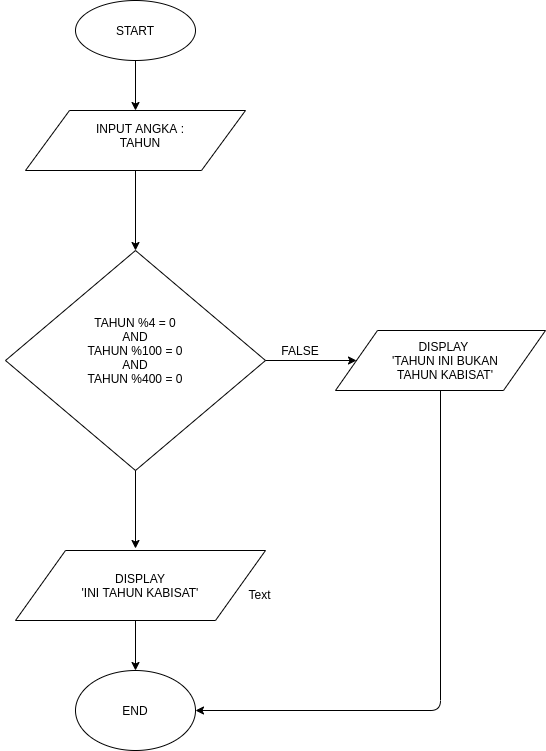

The diagram above was exported from draw.io. Its source (the exported page's mxGraphModel, read from the mxfile embedded in the PNG):
<mxGraphModel dx="1355" dy="774" grid="1" gridSize="10" guides="1" tooltips="1" connect="1" arrows="1" fold="1" page="1" pageScale="1" pageWidth="850" pageHeight="1100" math="0" shadow="0">
  <root>
    <mxCell id="0" />
    <mxCell id="1" parent="0" />
    <mxCell id="GA55vQm7r-_Rxs9-dvjS-1" value="" style="ellipse;whiteSpace=wrap;html=1;" vertex="1" parent="1">
      <mxGeometry x="180" y="20" width="120" height="60" as="geometry" />
    </mxCell>
    <mxCell id="GA55vQm7r-_Rxs9-dvjS-2" value="" style="shape=parallelogram;perimeter=parallelogramPerimeter;whiteSpace=wrap;html=1;" vertex="1" parent="1">
      <mxGeometry x="130" y="130" width="220" height="60" as="geometry" />
    </mxCell>
    <mxCell id="GA55vQm7r-_Rxs9-dvjS-3" value="" style="rhombus;whiteSpace=wrap;html=1;" vertex="1" parent="1">
      <mxGeometry x="110" y="270" width="260" height="220" as="geometry" />
    </mxCell>
    <mxCell id="GA55vQm7r-_Rxs9-dvjS-4" value="START" style="text;html=1;strokeColor=none;fillColor=none;align=center;verticalAlign=middle;whiteSpace=wrap;rounded=0;" vertex="1" parent="1">
      <mxGeometry x="220" y="40" width="40" height="20" as="geometry" />
    </mxCell>
    <mxCell id="GA55vQm7r-_Rxs9-dvjS-5" value="" style="endArrow=classic;html=1;exitX=0.5;exitY=1;exitDx=0;exitDy=0;entryX=0.5;entryY=0;entryDx=0;entryDy=0;" edge="1" parent="1" source="GA55vQm7r-_Rxs9-dvjS-1" target="GA55vQm7r-_Rxs9-dvjS-2">
      <mxGeometry width="50" height="50" relative="1" as="geometry">
        <mxPoint x="400" y="370" as="sourcePoint" />
        <mxPoint x="450" y="320" as="targetPoint" />
        <Array as="points" />
      </mxGeometry>
    </mxCell>
    <mxCell id="GA55vQm7r-_Rxs9-dvjS-6" value="" style="endArrow=classic;html=1;entryX=0.5;entryY=0;entryDx=0;entryDy=0;exitX=0.5;exitY=1;exitDx=0;exitDy=0;" edge="1" parent="1" source="GA55vQm7r-_Rxs9-dvjS-2">
      <mxGeometry width="50" height="50" relative="1" as="geometry">
        <mxPoint x="240" y="200" as="sourcePoint" />
        <mxPoint x="240" y="270" as="targetPoint" />
        <Array as="points" />
      </mxGeometry>
    </mxCell>
    <mxCell id="GA55vQm7r-_Rxs9-dvjS-12" value="INPUT ANGKA :&lt;br&gt;TAHUN" style="text;html=1;strokeColor=none;fillColor=none;align=center;verticalAlign=middle;whiteSpace=wrap;rounded=0;" vertex="1" parent="1">
      <mxGeometry x="180" y="120" width="130" height="70" as="geometry" />
    </mxCell>
    <mxCell id="GA55vQm7r-_Rxs9-dvjS-13" value="TAHUN %4 = 0&lt;br&gt;AND&lt;br&gt;TAHUN %100 = 0&lt;br&gt;AND&lt;br&gt;TAHUN %400 = 0" style="text;html=1;strokeColor=none;fillColor=none;align=center;verticalAlign=middle;whiteSpace=wrap;rounded=0;" vertex="1" parent="1">
      <mxGeometry x="105" y="280" width="270" height="180" as="geometry" />
    </mxCell>
    <mxCell id="GA55vQm7r-_Rxs9-dvjS-18" value="" style="endArrow=classic;html=1;exitX=1;exitY=0.5;exitDx=0;exitDy=0;" edge="1" parent="1" source="GA55vQm7r-_Rxs9-dvjS-3" target="GA55vQm7r-_Rxs9-dvjS-20">
      <mxGeometry width="50" height="50" relative="1" as="geometry">
        <mxPoint x="400" y="370" as="sourcePoint" />
        <mxPoint x="450" y="380" as="targetPoint" />
      </mxGeometry>
    </mxCell>
    <mxCell id="GA55vQm7r-_Rxs9-dvjS-19" style="edgeStyle=orthogonalEdgeStyle;rounded=0;orthogonalLoop=1;jettySize=auto;html=1;exitX=0.5;exitY=1;exitDx=0;exitDy=0;" edge="1" parent="1" source="GA55vQm7r-_Rxs9-dvjS-3" target="GA55vQm7r-_Rxs9-dvjS-3">
      <mxGeometry relative="1" as="geometry" />
    </mxCell>
    <mxCell id="GA55vQm7r-_Rxs9-dvjS-20" value="" style="shape=parallelogram;perimeter=parallelogramPerimeter;whiteSpace=wrap;html=1;" vertex="1" parent="1">
      <mxGeometry x="440" y="350" width="210" height="60" as="geometry" />
    </mxCell>
    <mxCell id="GA55vQm7r-_Rxs9-dvjS-21" value="FALSE" style="text;html=1;strokeColor=none;fillColor=none;align=center;verticalAlign=middle;whiteSpace=wrap;rounded=0;" vertex="1" parent="1">
      <mxGeometry x="385" y="360" width="40" height="20" as="geometry" />
    </mxCell>
    <mxCell id="GA55vQm7r-_Rxs9-dvjS-24" value="DISPLAY&amp;nbsp;&lt;br&gt;'TAHUN INI BUKAN TAHUN KABISAT'" style="text;html=1;strokeColor=none;fillColor=none;align=center;verticalAlign=middle;whiteSpace=wrap;rounded=0;" vertex="1" parent="1">
      <mxGeometry x="490" y="355" width="120" height="50" as="geometry" />
    </mxCell>
    <mxCell id="GA55vQm7r-_Rxs9-dvjS-25" value="" style="shape=parallelogram;perimeter=parallelogramPerimeter;whiteSpace=wrap;html=1;" vertex="1" parent="1">
      <mxGeometry x="120" y="570" width="250" height="70" as="geometry" />
    </mxCell>
    <mxCell id="GA55vQm7r-_Rxs9-dvjS-27" value="" style="endArrow=classic;html=1;" edge="1" parent="1">
      <mxGeometry width="50" height="50" relative="1" as="geometry">
        <mxPoint x="240" y="490" as="sourcePoint" />
        <mxPoint x="240" y="568" as="targetPoint" />
      </mxGeometry>
    </mxCell>
    <mxCell id="GA55vQm7r-_Rxs9-dvjS-28" value="" style="ellipse;whiteSpace=wrap;html=1;" vertex="1" parent="1">
      <mxGeometry x="180" y="690" width="120" height="80" as="geometry" />
    </mxCell>
    <mxCell id="GA55vQm7r-_Rxs9-dvjS-31" value="" style="endArrow=classic;html=1;entryX=0.5;entryY=0;entryDx=0;entryDy=0;" edge="1" parent="1" target="GA55vQm7r-_Rxs9-dvjS-28">
      <mxGeometry width="50" height="50" relative="1" as="geometry">
        <mxPoint x="240" y="640" as="sourcePoint" />
        <mxPoint x="450" y="480" as="targetPoint" />
      </mxGeometry>
    </mxCell>
    <mxCell id="GA55vQm7r-_Rxs9-dvjS-32" value="END" style="text;html=1;strokeColor=none;fillColor=none;align=center;verticalAlign=middle;whiteSpace=wrap;rounded=0;" vertex="1" parent="1">
      <mxGeometry x="225" y="715" width="30" height="30" as="geometry" />
    </mxCell>
    <mxCell id="GA55vQm7r-_Rxs9-dvjS-35" value="Text" style="text;html=1;align=center;verticalAlign=middle;resizable=0;points=[];autosize=1;" vertex="1" parent="1">
      <mxGeometry x="344" y="604" width="40" height="20" as="geometry" />
    </mxCell>
    <mxCell id="GA55vQm7r-_Rxs9-dvjS-37" value="" style="endArrow=classic;html=1;exitX=0.5;exitY=1;exitDx=0;exitDy=0;entryX=1;entryY=0.5;entryDx=0;entryDy=0;" edge="1" parent="1" source="GA55vQm7r-_Rxs9-dvjS-20" target="GA55vQm7r-_Rxs9-dvjS-28">
      <mxGeometry width="50" height="50" relative="1" as="geometry">
        <mxPoint x="400" y="530" as="sourcePoint" />
        <mxPoint x="450" y="480" as="targetPoint" />
        <Array as="points">
          <mxPoint x="545" y="730" />
        </Array>
      </mxGeometry>
    </mxCell>
    <mxCell id="GA55vQm7r-_Rxs9-dvjS-38" value="DISPLAY&lt;br&gt;'INI TAHUN KABISAT'" style="text;html=1;strokeColor=none;fillColor=none;align=center;verticalAlign=middle;whiteSpace=wrap;rounded=0;" vertex="1" parent="1">
      <mxGeometry x="180" y="595" width="130" height="20" as="geometry" />
    </mxCell>
  </root>
</mxGraphModel>